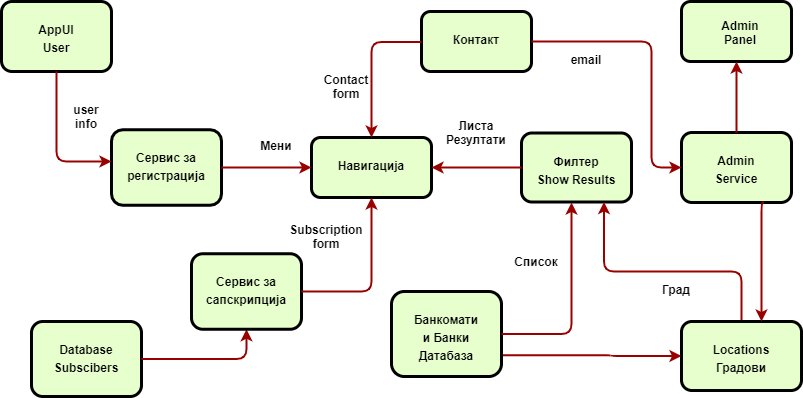

The diagram above was exported from draw.io. Its source (the exported page's mxGraphModel, read from the mxfile embedded in the PNG):
<mxGraphModel dx="1102" dy="561" grid="1" gridSize="10" guides="1" tooltips="1" connect="1" arrows="1" fold="1" page="1" pageScale="1" pageWidth="826" pageHeight="1169" background="#ffffff" math="0" shadow="0">
  <root>
    <mxCell id="0" />
    <mxCell id="1" parent="0" />
    <mxCell id="2" value="&lt;p style=&quot;margin: 0px ; margin-top: 4px ; text-align: center ; text-decoration: underline&quot;&gt;&lt;br&gt;&lt;/p&gt;&lt;p style=&quot;margin: 4px 0px 0px ; text-align: center&quot;&gt;AppUI&lt;/p&gt;&lt;p style=&quot;margin: 4px 0px 0px ; text-align: center&quot;&gt;User&lt;/p&gt;" style="verticalAlign=middle;align=center;overflow=fill;fontSize=12;fontFamily=Helvetica;html=1;rounded=1;fontStyle=1;strokeWidth=3;fillColor=#E6FFCC" parent="1" vertex="1">
      <mxGeometry x="10" y="100" width="110" height="70" as="geometry" />
    </mxCell>
    <mxCell id="6" value="&lt;p style=&quot;margin: 0px ; margin-top: 4px ; text-align: center ; text-decoration: underline&quot;&gt;&lt;/p&gt;&lt;p style=&quot;margin: 0px ; margin-left: 8px&quot;&gt;&lt;br&gt;&lt;/p&gt;&lt;p style=&quot;margin: 0px ; margin-left: 8px&quot;&gt;Admin&lt;/p&gt;&lt;p style=&quot;margin: 0px ; margin-left: 8px&quot;&gt;Panel&lt;/p&gt;" style="verticalAlign=middle;align=center;overflow=fill;fontSize=12;fontFamily=Helvetica;html=1;rounded=1;fontStyle=1;strokeWidth=3;fillColor=#E6FFCC" parent="1" vertex="1">
      <mxGeometry x="690" y="100" width="110" height="60" as="geometry" />
    </mxCell>
    <mxCell id="7" value="&lt;p style=&quot;margin: 4px 0px 0px ; text-align: center&quot;&gt;&lt;br&gt;&lt;/p&gt;&lt;p style=&quot;margin: 4px 0px 0px ; text-align: center&quot;&gt;Admin&lt;/p&gt;&lt;p style=&quot;margin: 4px 0px 0px ; text-align: center&quot;&gt;Service&lt;/p&gt;" style="verticalAlign=middle;align=center;overflow=fill;fontSize=12;fontFamily=Helvetica;html=1;rounded=1;fontStyle=1;strokeWidth=3;fillColor=#E6FFCC" parent="1" vertex="1">
      <mxGeometry x="690" y="231" width="110" height="70" as="geometry" />
    </mxCell>
    <mxCell id="8" value="&lt;p style=&quot;margin: 4px 0px 0px ; text-align: center&quot;&gt;&lt;br&gt;&lt;/p&gt;&lt;p style=&quot;margin: 4px 0px 0px ; text-align: center&quot;&gt;Филтер&lt;/p&gt;&lt;p style=&quot;margin: 4px 0px 0px ; text-align: center&quot;&gt;Show Results&lt;/p&gt;" style="verticalAlign=middle;align=center;overflow=fill;fontSize=12;fontFamily=Helvetica;html=1;rounded=1;fontStyle=1;strokeWidth=3;fillColor=#E6FFCC" parent="1" vertex="1">
      <mxGeometry x="530" y="231.5" width="110" height="69" as="geometry" />
    </mxCell>
    <mxCell id="9" value="&lt;p style=&quot;margin: 0px ; margin-top: 4px ; text-align: center ; text-decoration: underline&quot;&gt;&lt;br&gt;&lt;/p&gt;&lt;p style=&quot;margin: 4px 0px 0px ; text-align: center&quot;&gt;Навигација&lt;/p&gt;" style="verticalAlign=middle;align=center;overflow=fill;fontSize=12;fontFamily=Helvetica;html=1;rounded=1;fontStyle=1;strokeWidth=3;fillColor=#E6FFCC" parent="1" vertex="1">
      <mxGeometry x="320" y="236" width="120" height="60" as="geometry" />
    </mxCell>
    <mxCell id="10" value="&lt;p style=&quot;margin: 4px 0px 0px ; text-align: center&quot;&gt;&lt;br&gt;&lt;/p&gt;&lt;p style=&quot;margin: 4px 0px 0px ; text-align: center&quot;&gt;Сервис за&lt;/p&gt;&lt;p style=&quot;margin: 4px 0px 0px ; text-align: center&quot;&gt;регистрација&lt;/p&gt;" style="verticalAlign=middle;align=center;overflow=fill;fontSize=12;fontFamily=Helvetica;html=1;rounded=1;fontStyle=1;strokeWidth=3;fillColor=#E6FFCC" parent="1" vertex="1">
      <mxGeometry x="120" y="228.25" width="110" height="75.5" as="geometry" />
    </mxCell>
    <mxCell id="11" value="&lt;p style=&quot;margin: 0px ; margin-top: 4px ; text-align: center ; text-decoration: underline&quot;&gt;&lt;br&gt;&lt;/p&gt;&lt;p style=&quot;margin: 4px 0px 0px ; text-align: center&quot;&gt;Database&lt;/p&gt;&lt;p style=&quot;margin: 4px 0px 0px ; text-align: center&quot;&gt;Subscibers&lt;/p&gt;" style="verticalAlign=middle;align=center;overflow=fill;fontSize=12;fontFamily=Helvetica;html=1;rounded=1;fontStyle=1;strokeWidth=3;fillColor=#E6FFCC" parent="1" vertex="1">
      <mxGeometry x="40" y="420" width="110" height="75" as="geometry" />
    </mxCell>
    <mxCell id="55" value="" style="edgeStyle=elbowEdgeStyle;elbow=horizontal;strokeColor=#990000;strokeWidth=2;entryX=0;entryY=0.5;entryDx=0;entryDy=0;exitX=1;exitY=0.5;exitDx=0;exitDy=0;" parent="1" source="10" target="9" edge="1">
      <mxGeometry width="100" height="100" relative="1" as="geometry">
        <mxPoint x="230" y="288.25" as="sourcePoint" />
        <mxPoint x="310" y="359.25" as="targetPoint" />
        <Array as="points">
          <mxPoint x="270" y="266" />
          <mxPoint x="240" y="368.25" />
          <mxPoint x="226" y="338.25" />
          <mxPoint x="240" y="228.25" />
          <mxPoint x="180" y="208.25" />
          <mxPoint x="230" y="398.25" />
        </Array>
      </mxGeometry>
    </mxCell>
    <mxCell id="58" value="" style="edgeStyle=elbowEdgeStyle;elbow=horizontal;strokeColor=#990000;strokeWidth=2;entryX=0.5;entryY=1;entryDx=0;entryDy=0;exitX=0.5;exitY=0;exitDx=0;exitDy=0;" parent="1" source="7" target="6" edge="1">
      <mxGeometry width="100" height="100" relative="1" as="geometry">
        <mxPoint x="745" y="280" as="sourcePoint" />
        <mxPoint x="480" y="270" as="targetPoint" />
        <Array as="points">
          <mxPoint x="745" y="220" />
          <mxPoint x="725" y="180" />
          <mxPoint x="770" y="300" />
          <mxPoint x="780" y="290" />
          <mxPoint x="440" y="310" />
        </Array>
      </mxGeometry>
    </mxCell>
    <mxCell id="68" value="" style="edgeStyle=elbowEdgeStyle;elbow=horizontal;strokeColor=#990000;strokeWidth=2;entryX=1;entryY=0.5;entryDx=0;entryDy=0;exitX=0;exitY=0.5;exitDx=0;exitDy=0;" parent="1" source="8" target="9" edge="1">
      <mxGeometry width="100" height="100" relative="1" as="geometry">
        <mxPoint x="540" y="408.25" as="sourcePoint" />
        <mxPoint x="420" y="314.25" as="targetPoint" />
        <Array as="points">
          <mxPoint x="510" y="266.25" />
          <mxPoint x="490" y="398.25" />
          <mxPoint x="520" y="418.25" />
          <mxPoint x="540" y="388.25" />
        </Array>
      </mxGeometry>
    </mxCell>
    <mxCell id="72" value="" style="edgeStyle=elbowEdgeStyle;elbow=vertical;strokeColor=#990000;strokeWidth=2;exitX=0.5;exitY=0;exitDx=0;exitDy=0;entryX=0.75;entryY=1;entryDx=0;entryDy=0;" parent="1" source="Qx2QGvzt1oOHldjo81tY-105" target="8" edge="1">
      <mxGeometry width="100" height="100" relative="1" as="geometry">
        <mxPoint x="745" y="390" as="sourcePoint" />
        <mxPoint x="600" y="400" as="targetPoint" />
        <Array as="points">
          <mxPoint x="720" y="370" />
          <mxPoint x="745" y="340" />
          <mxPoint x="610" y="420" />
          <mxPoint x="650" y="410" />
        </Array>
      </mxGeometry>
    </mxCell>
    <mxCell id="88" value="" style="edgeStyle=elbowEdgeStyle;elbow=horizontal;strokeColor=#990000;strokeWidth=2;exitX=0.5;exitY=1;exitDx=0;exitDy=0;" parent="1" source="2" target="10" edge="1">
      <mxGeometry width="100" height="100" relative="1" as="geometry">
        <mxPoint x="391" y="380" as="sourcePoint" />
        <mxPoint x="151" y="339" as="targetPoint" />
        <Array as="points">
          <mxPoint x="65" y="260" />
          <mxPoint x="100" y="266" />
          <mxPoint x="65" y="241" />
          <mxPoint x="130" y="230" />
          <mxPoint x="65" y="210" />
          <mxPoint x="131" y="200" />
        </Array>
      </mxGeometry>
    </mxCell>
    <mxCell id="89" value="" style="edgeStyle=elbowEdgeStyle;elbow=horizontal;strokeColor=#990000;strokeWidth=2;entryX=0;entryY=0.5;entryDx=0;entryDy=0;exitX=1;exitY=0.75;exitDx=0;exitDy=0;" parent="1" source="Qx2QGvzt1oOHldjo81tY-110" target="Qx2QGvzt1oOHldjo81tY-105" edge="1">
      <mxGeometry width="100" height="100" relative="1" as="geometry">
        <mxPoint x="90.99999999999989" y="483" as="sourcePoint" />
        <mxPoint x="410" y="457" as="targetPoint" />
        <Array as="points">
          <mxPoint x="620" y="430" />
        </Array>
      </mxGeometry>
    </mxCell>
    <mxCell id="Qx2QGvzt1oOHldjo81tY-98" value="Мени" style="text;spacingTop=-5;align=center;fontStyle=1" parent="1" vertex="1">
      <mxGeometry x="270" y="236" width="30" height="20" as="geometry" />
    </mxCell>
    <mxCell id="Qx2QGvzt1oOHldjo81tY-100" value="user&#10;info" style="text;spacingTop=-5;align=center;fontStyle=1" parent="1" vertex="1">
      <mxGeometry x="80" y="200" width="30" height="20" as="geometry" />
    </mxCell>
    <mxCell id="Qx2QGvzt1oOHldjo81tY-104" value="Листа&#10;Резултати" style="text;spacingTop=-5;align=center;fontStyle=1" parent="1" vertex="1">
      <mxGeometry x="470" y="216" width="30" height="20" as="geometry" />
    </mxCell>
    <mxCell id="Qx2QGvzt1oOHldjo81tY-105" value="&lt;p style=&quot;margin: 4px 0px 0px ; text-align: center&quot;&gt;&lt;br&gt;&lt;/p&gt;&lt;p style=&quot;margin: 4px 0px 0px ; text-align: center&quot;&gt;Locations&lt;br&gt;&lt;/p&gt;&lt;p style=&quot;margin: 4px 0px 0px ; text-align: center&quot;&gt;Градови&lt;/p&gt;" style="verticalAlign=middle;align=center;overflow=fill;fontSize=12;fontFamily=Helvetica;html=1;rounded=1;fontStyle=1;strokeWidth=3;fillColor=#E6FFCC" parent="1" vertex="1">
      <mxGeometry x="690" y="420" width="120" height="69" as="geometry" />
    </mxCell>
    <mxCell id="Qx2QGvzt1oOHldjo81tY-107" value="Град" style="text;spacingTop=-5;align=center;fontStyle=1" parent="1" vertex="1">
      <mxGeometry x="670" y="380" width="30" height="20" as="geometry" />
    </mxCell>
    <mxCell id="Qx2QGvzt1oOHldjo81tY-110" value="&lt;p style=&quot;margin: 4px 0px 0px ; text-align: center&quot;&gt;&lt;br&gt;&lt;/p&gt;&lt;p style=&quot;margin: 4px 0px 0px ; text-align: center&quot;&gt;Банкомати&lt;/p&gt;&lt;p style=&quot;margin: 4px 0px 0px ; text-align: center&quot;&gt;и Банки&lt;/p&gt;&lt;p style=&quot;margin: 4px 0px 0px ; text-align: center&quot;&gt;Датабаза&lt;/p&gt;" style="verticalAlign=middle;align=center;overflow=fill;fontSize=12;fontFamily=Helvetica;html=1;rounded=1;fontStyle=1;strokeWidth=3;fillColor=#E6FFCC" parent="1" vertex="1">
      <mxGeometry x="400" y="390" width="110" height="85" as="geometry" />
    </mxCell>
    <mxCell id="Qx2QGvzt1oOHldjo81tY-111" value="" style="edgeStyle=elbowEdgeStyle;elbow=horizontal;strokeColor=#990000;strokeWidth=2;exitX=1;exitY=0.5;exitDx=0;exitDy=0;" parent="1" source="Qx2QGvzt1oOHldjo81tY-110" edge="1">
      <mxGeometry width="100" height="100" relative="1" as="geometry">
        <mxPoint x="300.9999999999999" y="384" as="sourcePoint" />
        <mxPoint x="580" y="301" as="targetPoint" />
        <Array as="points">
          <mxPoint x="580" y="330" />
        </Array>
      </mxGeometry>
    </mxCell>
    <mxCell id="Qx2QGvzt1oOHldjo81tY-112" value="" style="edgeStyle=elbowEdgeStyle;elbow=horizontal;strokeColor=#990000;strokeWidth=2;entryX=0.5;entryY=1;entryDx=0;entryDy=0;exitX=1;exitY=0.5;exitDx=0;exitDy=0;" parent="1" source="11" target="Qx2QGvzt1oOHldjo81tY-121" edge="1">
      <mxGeometry width="100" height="100" relative="1" as="geometry">
        <mxPoint x="310" y="357" as="sourcePoint" />
        <mxPoint x="390" y="357.5" as="targetPoint" />
        <Array as="points">
          <mxPoint x="255" y="430" />
          <mxPoint x="341" y="340" />
          <mxPoint x="310" y="340" />
          <mxPoint x="295" y="360" />
        </Array>
      </mxGeometry>
    </mxCell>
    <mxCell id="Qx2QGvzt1oOHldjo81tY-113" value="Список" style="text;spacingTop=-5;align=center;fontStyle=1" parent="1" vertex="1">
      <mxGeometry x="530" y="352.25" width="30" height="20" as="geometry" />
    </mxCell>
    <mxCell id="Qx2QGvzt1oOHldjo81tY-114" value="" style="edgeStyle=elbowEdgeStyle;elbow=horizontal;strokeColor=#990000;strokeWidth=2;exitX=0.75;exitY=1;exitDx=0;exitDy=0;" parent="1" source="7" edge="1">
      <mxGeometry width="100" height="100" relative="1" as="geometry">
        <mxPoint x="740" y="290" as="sourcePoint" />
        <mxPoint x="770" y="420" as="targetPoint" />
        <Array as="points">
          <mxPoint x="770" y="340" />
          <mxPoint x="740" y="361" />
          <mxPoint x="805" y="350" />
          <mxPoint x="740" y="330" />
          <mxPoint x="806" y="320" />
        </Array>
      </mxGeometry>
    </mxCell>
    <mxCell id="Qx2QGvzt1oOHldjo81tY-116" value="&lt;p style=&quot;margin: 4px 0px 0px ; text-align: center&quot;&gt;&lt;br&gt;&lt;/p&gt;&lt;p style=&quot;margin: 4px 0px 0px ; text-align: center&quot;&gt;&lt;span&gt;Контакт&lt;/span&gt;&lt;br&gt;&lt;/p&gt;" style="verticalAlign=middle;align=center;overflow=fill;fontSize=12;fontFamily=Helvetica;html=1;rounded=1;fontStyle=1;strokeWidth=3;fillColor=#E6FFCC" parent="1" vertex="1">
      <mxGeometry x="430" y="110" width="110" height="60" as="geometry" />
    </mxCell>
    <mxCell id="Qx2QGvzt1oOHldjo81tY-117" value="" style="edgeStyle=elbowEdgeStyle;elbow=horizontal;strokeColor=#990000;strokeWidth=2;entryX=0.5;entryY=0;entryDx=0;entryDy=0;exitX=0.5;exitY=0;exitDx=0;exitDy=0;" parent="1" target="9" edge="1">
      <mxGeometry width="100" height="100" relative="1" as="geometry">
        <mxPoint x="430" y="140.5" as="sourcePoint" />
        <mxPoint x="355" y="200" as="targetPoint" />
        <Array as="points">
          <mxPoint x="380" y="190" />
          <mxPoint x="380" y="160" />
        </Array>
      </mxGeometry>
    </mxCell>
    <mxCell id="Qx2QGvzt1oOHldjo81tY-118" value="email" style="text;spacingTop=-5;align=center;fontStyle=1" parent="1" vertex="1">
      <mxGeometry x="580" y="150" width="30" height="20" as="geometry" />
    </mxCell>
    <mxCell id="Qx2QGvzt1oOHldjo81tY-119" value="" style="edgeStyle=elbowEdgeStyle;elbow=horizontal;strokeColor=#990000;strokeWidth=2;exitX=1;exitY=0.5;exitDx=0;exitDy=0;" parent="1" source="Qx2QGvzt1oOHldjo81tY-116" target="7" edge="1">
      <mxGeometry width="100" height="100" relative="1" as="geometry">
        <mxPoint x="400" y="180" as="sourcePoint" />
        <mxPoint x="740" y="180" as="targetPoint" />
        <Array as="points">
          <mxPoint x="660" y="210" />
          <mxPoint x="670" y="200" />
          <mxPoint x="680" y="210" />
          <mxPoint x="650" y="170" />
          <mxPoint x="670" y="200" />
        </Array>
      </mxGeometry>
    </mxCell>
    <mxCell id="Qx2QGvzt1oOHldjo81tY-120" value="Contact &#10;form" style="text;spacingTop=-5;align=center;fontStyle=1" parent="1" vertex="1">
      <mxGeometry x="340" y="170" width="30" height="20" as="geometry" />
    </mxCell>
    <mxCell id="Qx2QGvzt1oOHldjo81tY-121" value="&lt;p style=&quot;margin: 4px 0px 0px ; text-align: center&quot;&gt;&lt;br&gt;&lt;/p&gt;&lt;p style=&quot;margin: 4px 0px 0px ; text-align: center&quot;&gt;Сервис за&lt;/p&gt;&lt;p style=&quot;margin: 4px 0px 0px ; text-align: center&quot;&gt;сапскрипција&lt;/p&gt;" style="verticalAlign=middle;align=center;overflow=fill;fontSize=12;fontFamily=Helvetica;html=1;rounded=1;fontStyle=1;strokeWidth=3;fillColor=#E6FFCC" parent="1" vertex="1">
      <mxGeometry x="200" y="352.25" width="110" height="75.5" as="geometry" />
    </mxCell>
    <mxCell id="Qx2QGvzt1oOHldjo81tY-122" value="" style="edgeStyle=elbowEdgeStyle;elbow=horizontal;strokeColor=#990000;strokeWidth=2;exitX=1;exitY=0.5;exitDx=0;exitDy=0;entryX=0.5;entryY=1;entryDx=0;entryDy=0;" parent="1" source="Qx2QGvzt1oOHldjo81tY-121" target="9" edge="1">
      <mxGeometry width="100" height="100" relative="1" as="geometry">
        <mxPoint x="340" y="340" as="sourcePoint" />
        <mxPoint x="390" y="314.5" as="targetPoint" />
        <Array as="points">
          <mxPoint x="380" y="340" />
          <mxPoint x="340" y="334" />
          <mxPoint x="340" y="364" />
        </Array>
      </mxGeometry>
    </mxCell>
    <mxCell id="Qx2QGvzt1oOHldjo81tY-123" value="Subscription&#10;form" style="text;spacingTop=-5;align=center;fontStyle=1" parent="1" vertex="1">
      <mxGeometry x="320" y="320" width="30" height="20" as="geometry" />
    </mxCell>
  </root>
</mxGraphModel>